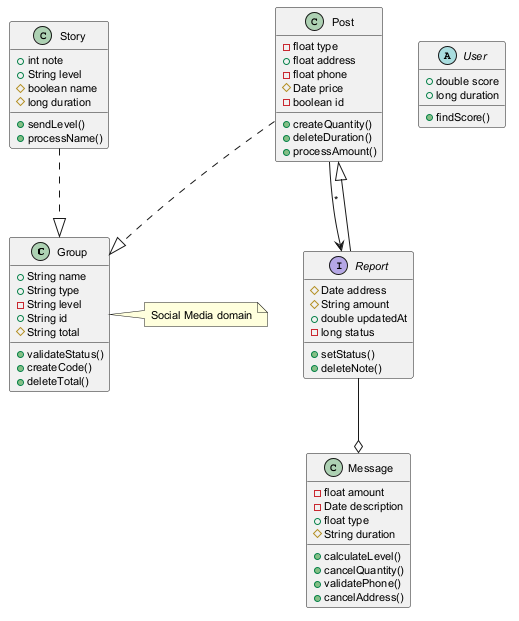

The diagram above was rendered by PlantUML. Its source (embedded in the PNG):
@startuml
skinparam defaultFontSize 11
class Group {
  +String name
  +String type
  -String level
  +String id
  #String total
  +validateStatus()
  +createCode()
  +deleteTotal()
}
class Story {
  +int note
  +String level
  #boolean name
  #long duration
  +sendLevel()
  +processName()
}
interface Report {
  #Date address
  #String amount
  +double updatedAt
  -long status
  +setStatus()
  +deleteNote()
}
class Post {
  -float type
  +float address
  -float phone
  #Date price
  -boolean id
  +createQuantity()
  +deleteDuration()
  +processAmount()
}
abstract class User {
  +double score
  +long duration
  +findScore()
}
class Message {
  -float amount
  -Date description
  +float type
  #String duration
  +calculateLevel()
  +cancelQuantity()
  +validatePhone()
  +cancelAddress()
}
Report --|> Post
Post ..|> Group
Story ..|> Group
Post --> Report : "*"
Report --o Message
note right of Group : Social Media domain
@enduml